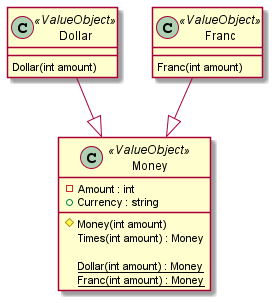

The diagram above was rendered by PlantUML. Its source (embedded in the PNG):
@startuml
class Dollar <<ValueObject>>
{
    Dollar(int amount)
}

class Franc <<ValueObject>>
{
    Franc(int amount)
}

class Money <<ValueObject>>
{
    -Amount : int
    +Currency : string
    #Money(int amount)
    Times(int amount) : Money
    
    {static} Dollar(int amount) : Money
    {static} Franc(int amount) : Money
}
Dollar --|> Money
Franc --|> Money
@enduml